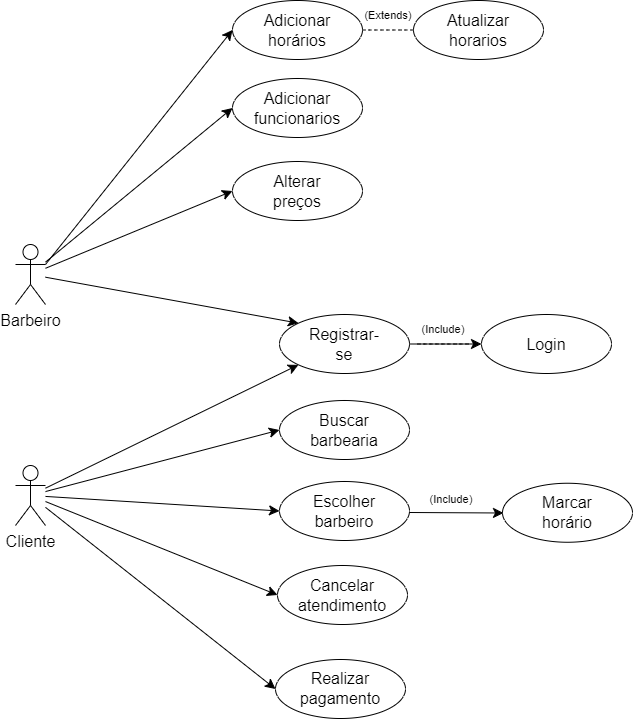

The diagram above was exported from draw.io. Its source (the exported page's mxGraphModel, read from the mxfile embedded in the PNG):
<mxGraphModel dx="1691" dy="1223" grid="0" gridSize="10" guides="1" tooltips="1" connect="1" arrows="1" fold="1" page="0" pageScale="1" pageWidth="827" pageHeight="1169" math="0" shadow="0">
  <root>
    <mxCell id="0" />
    <mxCell id="1" parent="0" />
    <mxCell id="OdICZgMvL6QWF_zbh3nC-30" style="edgeStyle=none;curved=1;rounded=0;orthogonalLoop=1;jettySize=auto;html=1;exitX=1;exitY=0.3333333333333333;exitDx=0;exitDy=0;exitPerimeter=0;entryX=0;entryY=0.5;entryDx=0;entryDy=0;fontSize=12;startSize=8;endSize=8;" edge="1" parent="1" source="OdICZgMvL6QWF_zbh3nC-1" target="OdICZgMvL6QWF_zbh3nC-19">
      <mxGeometry relative="1" as="geometry" />
    </mxCell>
    <mxCell id="OdICZgMvL6QWF_zbh3nC-71" style="edgeStyle=none;curved=1;rounded=0;orthogonalLoop=1;jettySize=auto;html=1;entryX=0;entryY=0.5;entryDx=0;entryDy=0;fontSize=12;startSize=8;endSize=8;" edge="1" parent="1" source="OdICZgMvL6QWF_zbh3nC-1" target="OdICZgMvL6QWF_zbh3nC-65">
      <mxGeometry relative="1" as="geometry" />
    </mxCell>
    <mxCell id="OdICZgMvL6QWF_zbh3nC-72" style="edgeStyle=none;curved=1;rounded=0;orthogonalLoop=1;jettySize=auto;html=1;entryX=0;entryY=0.5;entryDx=0;entryDy=0;fontSize=12;startSize=8;endSize=8;" edge="1" parent="1" source="OdICZgMvL6QWF_zbh3nC-1" target="OdICZgMvL6QWF_zbh3nC-68">
      <mxGeometry relative="1" as="geometry" />
    </mxCell>
    <mxCell id="OdICZgMvL6QWF_zbh3nC-1" value="Barbeiro" style="shape=umlActor;verticalLabelPosition=bottom;verticalAlign=top;html=1;outlineConnect=0;fontSize=16;" vertex="1" parent="1">
      <mxGeometry x="-306" y="42" width="30" height="60" as="geometry" />
    </mxCell>
    <mxCell id="OdICZgMvL6QWF_zbh3nC-36" style="edgeStyle=none;curved=1;rounded=0;orthogonalLoop=1;jettySize=auto;html=1;entryX=0;entryY=0.5;entryDx=0;entryDy=0;fontSize=12;startSize=8;endSize=8;" edge="1" parent="1" source="OdICZgMvL6QWF_zbh3nC-2" target="OdICZgMvL6QWF_zbh3nC-22">
      <mxGeometry relative="1" as="geometry" />
    </mxCell>
    <mxCell id="OdICZgMvL6QWF_zbh3nC-37" style="edgeStyle=none;curved=1;rounded=0;orthogonalLoop=1;jettySize=auto;html=1;entryX=0;entryY=0.5;entryDx=0;entryDy=0;fontSize=12;startSize=8;endSize=8;" edge="1" parent="1" source="OdICZgMvL6QWF_zbh3nC-2" target="OdICZgMvL6QWF_zbh3nC-45">
      <mxGeometry relative="1" as="geometry" />
    </mxCell>
    <mxCell id="OdICZgMvL6QWF_zbh3nC-62" style="edgeStyle=none;curved=1;rounded=0;orthogonalLoop=1;jettySize=auto;html=1;entryX=0;entryY=0.5;entryDx=0;entryDy=0;fontSize=12;startSize=8;endSize=8;" edge="1" parent="1" source="OdICZgMvL6QWF_zbh3nC-2" target="OdICZgMvL6QWF_zbh3nC-60">
      <mxGeometry relative="1" as="geometry" />
    </mxCell>
    <mxCell id="OdICZgMvL6QWF_zbh3nC-77" style="edgeStyle=none;curved=1;rounded=0;orthogonalLoop=1;jettySize=auto;html=1;entryX=0;entryY=0.5;entryDx=0;entryDy=0;fontSize=12;startSize=8;endSize=8;" edge="1" parent="1" source="OdICZgMvL6QWF_zbh3nC-2" target="OdICZgMvL6QWF_zbh3nC-75">
      <mxGeometry relative="1" as="geometry" />
    </mxCell>
    <mxCell id="OdICZgMvL6QWF_zbh3nC-2" value="Cliente" style="shape=umlActor;verticalLabelPosition=bottom;verticalAlign=top;html=1;outlineConnect=0;fontSize=16;" vertex="1" parent="1">
      <mxGeometry x="-306" y="263" width="30" height="60" as="geometry" />
    </mxCell>
    <mxCell id="OdICZgMvL6QWF_zbh3nC-5" value="" style="group" vertex="1" connectable="0" parent="1">
      <mxGeometry x="-42" y="112" width="130" height="59" as="geometry" />
    </mxCell>
    <mxCell id="OdICZgMvL6QWF_zbh3nC-3" value="" style="ellipse;whiteSpace=wrap;html=1;fontSize=16;" vertex="1" parent="OdICZgMvL6QWF_zbh3nC-5">
      <mxGeometry width="130" height="59" as="geometry" />
    </mxCell>
    <mxCell id="OdICZgMvL6QWF_zbh3nC-4" value="Registrar-se" style="text;html=1;strokeColor=none;fillColor=none;align=center;verticalAlign=middle;whiteSpace=wrap;rounded=0;fontSize=16;" vertex="1" parent="OdICZgMvL6QWF_zbh3nC-5">
      <mxGeometry x="35" y="14.5" width="60" height="30" as="geometry" />
    </mxCell>
    <mxCell id="OdICZgMvL6QWF_zbh3nC-6" value="" style="endArrow=classic;html=1;rounded=0;fontSize=12;startSize=8;endSize=8;curved=1;entryX=0;entryY=0;entryDx=0;entryDy=0;" edge="1" parent="1" source="OdICZgMvL6QWF_zbh3nC-1" target="OdICZgMvL6QWF_zbh3nC-3">
      <mxGeometry width="50" height="50" relative="1" as="geometry">
        <mxPoint x="175" y="125" as="sourcePoint" />
        <mxPoint x="225" y="75" as="targetPoint" />
      </mxGeometry>
    </mxCell>
    <mxCell id="OdICZgMvL6QWF_zbh3nC-7" value="" style="endArrow=classic;html=1;rounded=0;fontSize=12;startSize=8;endSize=8;curved=1;entryX=0;entryY=1;entryDx=0;entryDy=0;" edge="1" parent="1" source="OdICZgMvL6QWF_zbh3nC-2" target="OdICZgMvL6QWF_zbh3nC-3">
      <mxGeometry width="50" height="50" relative="1" as="geometry">
        <mxPoint x="175" y="125" as="sourcePoint" />
        <mxPoint x="225" y="75" as="targetPoint" />
      </mxGeometry>
    </mxCell>
    <mxCell id="OdICZgMvL6QWF_zbh3nC-12" value="" style="group" vertex="1" connectable="0" parent="1">
      <mxGeometry x="160" y="112" width="130" height="59" as="geometry" />
    </mxCell>
    <mxCell id="OdICZgMvL6QWF_zbh3nC-13" value="" style="ellipse;whiteSpace=wrap;html=1;fontSize=16;" vertex="1" parent="OdICZgMvL6QWF_zbh3nC-12">
      <mxGeometry width="130" height="59" as="geometry" />
    </mxCell>
    <mxCell id="OdICZgMvL6QWF_zbh3nC-14" value="Login" style="text;html=1;strokeColor=none;fillColor=none;align=center;verticalAlign=middle;whiteSpace=wrap;rounded=0;fontSize=16;" vertex="1" parent="OdICZgMvL6QWF_zbh3nC-12">
      <mxGeometry x="35" y="14.5" width="60" height="30" as="geometry" />
    </mxCell>
    <mxCell id="OdICZgMvL6QWF_zbh3nC-25" style="edgeStyle=none;curved=1;rounded=0;orthogonalLoop=1;jettySize=auto;html=1;exitX=1;exitY=0;exitDx=0;exitDy=0;fontSize=12;startSize=8;endSize=8;" edge="1" parent="OdICZgMvL6QWF_zbh3nC-12" source="OdICZgMvL6QWF_zbh3nC-13" target="OdICZgMvL6QWF_zbh3nC-13">
      <mxGeometry relative="1" as="geometry" />
    </mxCell>
    <mxCell id="OdICZgMvL6QWF_zbh3nC-15" style="edgeStyle=none;curved=1;rounded=0;orthogonalLoop=1;jettySize=auto;html=1;fontSize=12;startSize=8;endSize=8;" edge="1" parent="1" source="OdICZgMvL6QWF_zbh3nC-3" target="OdICZgMvL6QWF_zbh3nC-13">
      <mxGeometry relative="1" as="geometry">
        <mxPoint x="159" y="141.5" as="targetPoint" />
      </mxGeometry>
    </mxCell>
    <mxCell id="OdICZgMvL6QWF_zbh3nC-18" value="" style="group" vertex="1" connectable="0" parent="1">
      <mxGeometry x="-89" y="-202" width="130" height="59" as="geometry" />
    </mxCell>
    <mxCell id="OdICZgMvL6QWF_zbh3nC-19" value="" style="ellipse;whiteSpace=wrap;html=1;fontSize=16;" vertex="1" parent="OdICZgMvL6QWF_zbh3nC-18">
      <mxGeometry width="130" height="59" as="geometry" />
    </mxCell>
    <mxCell id="OdICZgMvL6QWF_zbh3nC-20" value="Adicionar horários" style="text;html=1;strokeColor=none;fillColor=none;align=center;verticalAlign=middle;whiteSpace=wrap;rounded=0;fontSize=16;" vertex="1" parent="OdICZgMvL6QWF_zbh3nC-18">
      <mxGeometry x="35" y="14.5" width="60" height="30" as="geometry" />
    </mxCell>
    <mxCell id="OdICZgMvL6QWF_zbh3nC-21" value="" style="group" vertex="1" connectable="0" parent="1">
      <mxGeometry x="-42" y="198" width="130" height="59" as="geometry" />
    </mxCell>
    <mxCell id="OdICZgMvL6QWF_zbh3nC-22" value="" style="ellipse;whiteSpace=wrap;html=1;fontSize=16;" vertex="1" parent="OdICZgMvL6QWF_zbh3nC-21">
      <mxGeometry width="130" height="59" as="geometry" />
    </mxCell>
    <mxCell id="OdICZgMvL6QWF_zbh3nC-23" value="Buscar barbearia" style="text;html=1;strokeColor=none;fillColor=none;align=center;verticalAlign=middle;whiteSpace=wrap;rounded=0;fontSize=16;" vertex="1" parent="OdICZgMvL6QWF_zbh3nC-21">
      <mxGeometry x="35" y="14.5" width="60" height="30" as="geometry" />
    </mxCell>
    <mxCell id="OdICZgMvL6QWF_zbh3nC-26" value="" style="group" vertex="1" connectable="0" parent="1">
      <mxGeometry x="92" y="-202" width="130" height="59" as="geometry" />
    </mxCell>
    <mxCell id="OdICZgMvL6QWF_zbh3nC-27" value="" style="ellipse;whiteSpace=wrap;html=1;fontSize=16;" vertex="1" parent="OdICZgMvL6QWF_zbh3nC-26">
      <mxGeometry width="130" height="59" as="geometry" />
    </mxCell>
    <mxCell id="OdICZgMvL6QWF_zbh3nC-28" value="Atualizar horarios" style="text;html=1;strokeColor=none;fillColor=none;align=center;verticalAlign=middle;whiteSpace=wrap;rounded=0;fontSize=16;" vertex="1" parent="OdICZgMvL6QWF_zbh3nC-26">
      <mxGeometry x="35" y="14.5" width="60" height="30" as="geometry" />
    </mxCell>
    <mxCell id="OdICZgMvL6QWF_zbh3nC-33" value="" style="group" vertex="1" connectable="0" parent="1">
      <mxGeometry x="181" y="280.75" width="130" height="59" as="geometry" />
    </mxCell>
    <mxCell id="OdICZgMvL6QWF_zbh3nC-34" value="" style="ellipse;whiteSpace=wrap;html=1;fontSize=16;" vertex="1" parent="OdICZgMvL6QWF_zbh3nC-33">
      <mxGeometry width="130" height="59" as="geometry" />
    </mxCell>
    <mxCell id="OdICZgMvL6QWF_zbh3nC-35" value="Marcar horário" style="text;html=1;strokeColor=none;fillColor=none;align=center;verticalAlign=middle;whiteSpace=wrap;rounded=0;fontSize=16;" vertex="1" parent="OdICZgMvL6QWF_zbh3nC-33">
      <mxGeometry x="35" y="14.5" width="60" height="30" as="geometry" />
    </mxCell>
    <mxCell id="OdICZgMvL6QWF_zbh3nC-40" value="" style="group" vertex="1" connectable="0" parent="1">
      <mxGeometry x="37" y="-197" width="60" height="24.5" as="geometry" />
    </mxCell>
    <mxCell id="OdICZgMvL6QWF_zbh3nC-38" value="" style="endArrow=none;dashed=1;html=1;rounded=0;fontSize=12;startSize=8;endSize=8;curved=1;entryX=0;entryY=0.5;entryDx=0;entryDy=0;exitX=1;exitY=0.5;exitDx=0;exitDy=0;" edge="1" parent="OdICZgMvL6QWF_zbh3nC-40">
      <mxGeometry width="50" height="50" relative="1" as="geometry">
        <mxPoint x="4.000000000000341" y="24.5" as="sourcePoint" />
        <mxPoint x="54.99999999999977" y="24.5" as="targetPoint" />
      </mxGeometry>
    </mxCell>
    <mxCell id="OdICZgMvL6QWF_zbh3nC-39" value="(Extends)" style="text;html=1;strokeColor=none;fillColor=none;align=center;verticalAlign=middle;whiteSpace=wrap;rounded=0;fontSize=11;" vertex="1" parent="OdICZgMvL6QWF_zbh3nC-40">
      <mxGeometry width="60" height="20" as="geometry" />
    </mxCell>
    <mxCell id="OdICZgMvL6QWF_zbh3nC-41" value="" style="group" vertex="1" connectable="0" parent="1">
      <mxGeometry x="92" y="117" width="60" height="24.5" as="geometry" />
    </mxCell>
    <mxCell id="OdICZgMvL6QWF_zbh3nC-42" value="" style="endArrow=none;dashed=1;html=1;rounded=0;fontSize=12;startSize=8;endSize=8;curved=1;entryX=0;entryY=0.5;entryDx=0;entryDy=0;exitX=1;exitY=0.5;exitDx=0;exitDy=0;" edge="1" parent="OdICZgMvL6QWF_zbh3nC-41">
      <mxGeometry width="50" height="50" relative="1" as="geometry">
        <mxPoint x="4.000000000000341" y="24.5" as="sourcePoint" />
        <mxPoint x="54.99999999999977" y="24.5" as="targetPoint" />
      </mxGeometry>
    </mxCell>
    <mxCell id="OdICZgMvL6QWF_zbh3nC-43" value="(Include)" style="text;html=1;strokeColor=none;fillColor=none;align=center;verticalAlign=middle;whiteSpace=wrap;rounded=0;fontSize=11;" vertex="1" parent="OdICZgMvL6QWF_zbh3nC-41">
      <mxGeometry width="60" height="20" as="geometry" />
    </mxCell>
    <mxCell id="OdICZgMvL6QWF_zbh3nC-44" value="" style="group" vertex="1" connectable="0" parent="1">
      <mxGeometry x="-42" y="279" width="130" height="59" as="geometry" />
    </mxCell>
    <mxCell id="OdICZgMvL6QWF_zbh3nC-45" value="" style="ellipse;whiteSpace=wrap;html=1;fontSize=16;" vertex="1" parent="OdICZgMvL6QWF_zbh3nC-44">
      <mxGeometry width="130" height="59" as="geometry" />
    </mxCell>
    <mxCell id="OdICZgMvL6QWF_zbh3nC-46" value="Escolher barbeiro&lt;br&gt;" style="text;html=1;strokeColor=none;fillColor=none;align=center;verticalAlign=middle;whiteSpace=wrap;rounded=0;fontSize=16;" vertex="1" parent="OdICZgMvL6QWF_zbh3nC-44">
      <mxGeometry x="35" y="14.5" width="60" height="30" as="geometry" />
    </mxCell>
    <mxCell id="OdICZgMvL6QWF_zbh3nC-55" style="edgeStyle=none;curved=1;rounded=0;orthogonalLoop=1;jettySize=auto;html=1;fontSize=12;startSize=8;endSize=8;entryX=0;entryY=0.5;entryDx=0;entryDy=0;" edge="1" parent="1">
      <mxGeometry relative="1" as="geometry">
        <mxPoint x="182.00000000000023" y="310.5" as="targetPoint" />
        <mxPoint x="88" y="310" as="sourcePoint" />
      </mxGeometry>
    </mxCell>
    <mxCell id="OdICZgMvL6QWF_zbh3nC-56" value="" style="group" vertex="1" connectable="0" parent="1">
      <mxGeometry x="100" y="287" width="60" height="24.5" as="geometry" />
    </mxCell>
    <mxCell id="OdICZgMvL6QWF_zbh3nC-58" value="(Include)" style="text;html=1;strokeColor=none;fillColor=none;align=center;verticalAlign=middle;whiteSpace=wrap;rounded=0;fontSize=11;" vertex="1" parent="OdICZgMvL6QWF_zbh3nC-56">
      <mxGeometry width="60" height="20" as="geometry" />
    </mxCell>
    <mxCell id="OdICZgMvL6QWF_zbh3nC-59" value="" style="group" vertex="1" connectable="0" parent="1">
      <mxGeometry x="-44" y="363" width="130" height="59" as="geometry" />
    </mxCell>
    <mxCell id="OdICZgMvL6QWF_zbh3nC-60" value="" style="ellipse;whiteSpace=wrap;html=1;fontSize=16;" vertex="1" parent="OdICZgMvL6QWF_zbh3nC-59">
      <mxGeometry width="130" height="59" as="geometry" />
    </mxCell>
    <mxCell id="OdICZgMvL6QWF_zbh3nC-61" value="Cancelar atendimento" style="text;html=1;strokeColor=none;fillColor=none;align=center;verticalAlign=middle;whiteSpace=wrap;rounded=0;fontSize=16;" vertex="1" parent="OdICZgMvL6QWF_zbh3nC-59">
      <mxGeometry x="35" y="14.5" width="60" height="30" as="geometry" />
    </mxCell>
    <mxCell id="OdICZgMvL6QWF_zbh3nC-64" value="" style="group" vertex="1" connectable="0" parent="1">
      <mxGeometry x="-89" y="-124" width="130" height="59" as="geometry" />
    </mxCell>
    <mxCell id="OdICZgMvL6QWF_zbh3nC-65" value="" style="ellipse;whiteSpace=wrap;html=1;fontSize=16;" vertex="1" parent="OdICZgMvL6QWF_zbh3nC-64">
      <mxGeometry width="130" height="59" as="geometry" />
    </mxCell>
    <mxCell id="OdICZgMvL6QWF_zbh3nC-66" value="Adicionar funcionarios&lt;br&gt;" style="text;html=1;strokeColor=none;fillColor=none;align=center;verticalAlign=middle;whiteSpace=wrap;rounded=0;fontSize=16;" vertex="1" parent="OdICZgMvL6QWF_zbh3nC-64">
      <mxGeometry x="35" y="14.5" width="60" height="30" as="geometry" />
    </mxCell>
    <mxCell id="OdICZgMvL6QWF_zbh3nC-67" value="" style="group" vertex="1" connectable="0" parent="1">
      <mxGeometry x="-89" y="-41" width="130" height="59" as="geometry" />
    </mxCell>
    <mxCell id="OdICZgMvL6QWF_zbh3nC-68" value="" style="ellipse;whiteSpace=wrap;html=1;fontSize=16;" vertex="1" parent="OdICZgMvL6QWF_zbh3nC-67">
      <mxGeometry width="130" height="59" as="geometry" />
    </mxCell>
    <mxCell id="OdICZgMvL6QWF_zbh3nC-69" value="Alterar preços" style="text;html=1;strokeColor=none;fillColor=none;align=center;verticalAlign=middle;whiteSpace=wrap;rounded=0;fontSize=16;" vertex="1" parent="OdICZgMvL6QWF_zbh3nC-67">
      <mxGeometry x="35" y="14.5" width="60" height="30" as="geometry" />
    </mxCell>
    <mxCell id="OdICZgMvL6QWF_zbh3nC-74" value="" style="group" vertex="1" connectable="0" parent="1">
      <mxGeometry x="-46" y="457" width="130" height="59" as="geometry" />
    </mxCell>
    <mxCell id="OdICZgMvL6QWF_zbh3nC-75" value="" style="ellipse;whiteSpace=wrap;html=1;fontSize=16;" vertex="1" parent="OdICZgMvL6QWF_zbh3nC-74">
      <mxGeometry width="130" height="59" as="geometry" />
    </mxCell>
    <mxCell id="OdICZgMvL6QWF_zbh3nC-76" value="Realizar pagamento" style="text;html=1;strokeColor=none;fillColor=none;align=center;verticalAlign=middle;whiteSpace=wrap;rounded=0;fontSize=16;" vertex="1" parent="OdICZgMvL6QWF_zbh3nC-74">
      <mxGeometry x="35" y="14.5" width="60" height="30" as="geometry" />
    </mxCell>
  </root>
</mxGraphModel>